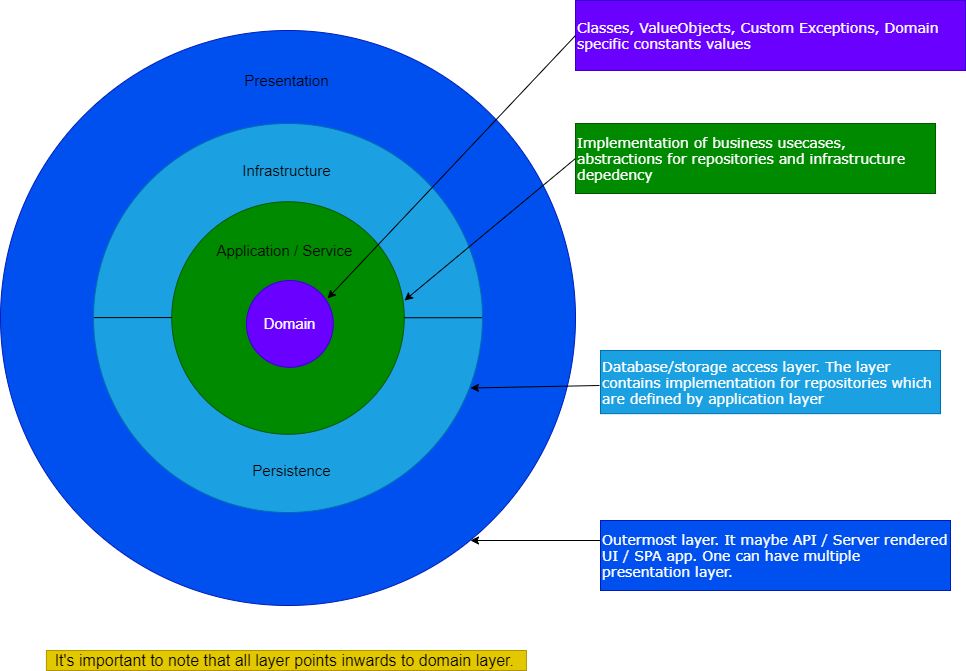

The diagram above was exported from draw.io. Its source (the exported page's mxGraphModel, read from the mxfile embedded in the PNG):
<mxGraphModel dx="1837" dy="970" grid="1" gridSize="10" guides="1" tooltips="1" connect="1" arrows="1" fold="1" page="1" pageScale="1" pageWidth="827" pageHeight="1169" math="0" shadow="0">
  <root>
    <mxCell id="0" />
    <mxCell id="1" parent="0" />
    <mxCell id="ijsABpNbHdL3nZqS0tOj-1" value="" style="ellipse;whiteSpace=wrap;html=1;aspect=fixed;fillColor=#0050ef;strokeColor=#001DBC;fontColor=#ffffff;" parent="1" vertex="1">
      <mxGeometry x="100" y="260" width="575" height="575" as="geometry" />
    </mxCell>
    <mxCell id="C5TN_ta3A3pcngIe51eA-7" value="" style="ellipse;whiteSpace=wrap;html=1;aspect=fixed;fillColor=#1ba1e2;strokeColor=#006EAF;fontColor=#ffffff;" vertex="1" parent="1">
      <mxGeometry x="193" y="353" width="389" height="389" as="geometry" />
    </mxCell>
    <mxCell id="C5TN_ta3A3pcngIe51eA-3" value="" style="ellipse;whiteSpace=wrap;html=1;aspect=fixed;fillColor=#008a00;strokeColor=#005700;fontColor=#ffffff;" vertex="1" parent="1">
      <mxGeometry x="271.25" y="431.25" width="232.5" height="232.5" as="geometry" />
    </mxCell>
    <mxCell id="ijsABpNbHdL3nZqS0tOj-2" value="&lt;font style=&quot;font-size: 15px&quot;&gt;Domain&lt;/font&gt;" style="ellipse;whiteSpace=wrap;html=1;aspect=fixed;fillColor=#6a00ff;strokeColor=#3700CC;fontColor=#ffffff;" parent="1" vertex="1">
      <mxGeometry x="345.91999999999996" y="510.00000000000006" width="86.84" height="86.84" as="geometry" />
    </mxCell>
    <mxCell id="C5TN_ta3A3pcngIe51eA-1" value="&lt;font style=&quot;font-size: 14px&quot; face=&quot;Verdana&quot;&gt;Classes, ValueObjects, Custom Exceptions, Domain specific constants values&lt;/font&gt;" style="rounded=0;whiteSpace=wrap;html=1;align=left;strokeColor=#3700CC;fontColor=#ffffff;fillColor=#6a00ff;" vertex="1" parent="1">
      <mxGeometry x="675" y="230" width="390" height="70" as="geometry" />
    </mxCell>
    <mxCell id="C5TN_ta3A3pcngIe51eA-2" value="" style="endArrow=classic;html=1;exitX=0;exitY=0.5;exitDx=0;exitDy=0;entryX=0.934;entryY=0.207;entryDx=0;entryDy=0;entryPerimeter=0;" edge="1" parent="1" source="C5TN_ta3A3pcngIe51eA-1" target="ijsABpNbHdL3nZqS0tOj-2">
      <mxGeometry width="50" height="50" relative="1" as="geometry">
        <mxPoint x="570" y="260" as="sourcePoint" />
        <mxPoint x="420" y="510" as="targetPoint" />
      </mxGeometry>
    </mxCell>
    <mxCell id="C5TN_ta3A3pcngIe51eA-4" value="Application / Service&amp;nbsp;&amp;nbsp;" style="text;html=1;align=center;verticalAlign=middle;resizable=0;points=[];autosize=1;strokeColor=none;fontSize=15;" vertex="1" parent="1">
      <mxGeometry x="307.5" y="470" width="160" height="20" as="geometry" />
    </mxCell>
    <mxCell id="C5TN_ta3A3pcngIe51eA-5" value="" style="endArrow=classic;html=1;exitX=0;exitY=0.5;exitDx=0;exitDy=0;" edge="1" parent="1" source="C5TN_ta3A3pcngIe51eA-6">
      <mxGeometry width="50" height="50" relative="1" as="geometry">
        <mxPoint x="720" y="350" as="sourcePoint" />
        <mxPoint x="504" y="530" as="targetPoint" />
      </mxGeometry>
    </mxCell>
    <mxCell id="C5TN_ta3A3pcngIe51eA-6" value="&lt;font style=&quot;font-size: 14px&quot; face=&quot;Verdana&quot;&gt;Implementation of business usecases, abstractions for repositories and infrastructure depedency&lt;/font&gt;" style="rounded=0;whiteSpace=wrap;html=1;align=left;fillColor=#008a00;strokeColor=#005700;fontColor=#ffffff;" vertex="1" parent="1">
      <mxGeometry x="675" y="353" width="360" height="70" as="geometry" />
    </mxCell>
    <mxCell id="C5TN_ta3A3pcngIe51eA-11" value="" style="endArrow=none;html=1;exitX=0.001;exitY=0.499;exitDx=0;exitDy=0;exitPerimeter=0;" edge="1" parent="1" source="C5TN_ta3A3pcngIe51eA-7">
      <mxGeometry width="50" height="50" relative="1" as="geometry">
        <mxPoint x="201.25" y="547.08" as="sourcePoint" />
        <mxPoint x="271.25" y="547.08" as="targetPoint" />
      </mxGeometry>
    </mxCell>
    <mxCell id="C5TN_ta3A3pcngIe51eA-12" value="" style="endArrow=none;html=1;exitX=0.001;exitY=0.499;exitDx=0;exitDy=0;exitPerimeter=0;" edge="1" parent="1">
      <mxGeometry width="50" height="50" relative="1" as="geometry">
        <mxPoint x="503.749" y="547.241" as="sourcePoint" />
        <mxPoint x="581.61" y="547.21" as="targetPoint" />
      </mxGeometry>
    </mxCell>
    <mxCell id="C5TN_ta3A3pcngIe51eA-13" value="Infrastructure" style="text;html=1;align=center;verticalAlign=middle;resizable=0;points=[];autosize=1;strokeColor=none;fontSize=15;" vertex="1" parent="1">
      <mxGeometry x="335.92" y="390" width="100" height="20" as="geometry" />
    </mxCell>
    <mxCell id="C5TN_ta3A3pcngIe51eA-14" value="Persistence" style="text;html=1;align=center;verticalAlign=middle;resizable=0;points=[];autosize=1;strokeColor=none;fontSize=15;" vertex="1" parent="1">
      <mxGeometry x="345.92" y="690" width="90" height="20" as="geometry" />
    </mxCell>
    <mxCell id="C5TN_ta3A3pcngIe51eA-15" value="" style="endArrow=classic;html=1;" edge="1" parent="1">
      <mxGeometry width="50" height="50" relative="1" as="geometry">
        <mxPoint x="730" y="770" as="sourcePoint" />
        <mxPoint x="570" y="770" as="targetPoint" />
      </mxGeometry>
    </mxCell>
    <mxCell id="C5TN_ta3A3pcngIe51eA-16" value="&lt;font style=&quot;font-size: 14px&quot; face=&quot;Verdana&quot;&gt;Database/storage access layer. The layer contains implementation for repositories which are defined by application layer&lt;/font&gt;" style="rounded=0;whiteSpace=wrap;html=1;align=left;fillColor=#1ba1e2;strokeColor=#006EAF;fontColor=#ffffff;" vertex="1" parent="1">
      <mxGeometry x="700" y="580" width="340" height="63.16" as="geometry" />
    </mxCell>
    <mxCell id="C5TN_ta3A3pcngIe51eA-17" value="Presentation&amp;nbsp;" style="text;html=1;align=center;verticalAlign=middle;resizable=0;points=[];autosize=1;strokeColor=none;fontSize=15;" vertex="1" parent="1">
      <mxGeometry x="337.5" y="300" width="100" height="20" as="geometry" />
    </mxCell>
    <mxCell id="C5TN_ta3A3pcngIe51eA-18" value="" style="endArrow=classic;html=1;entryX=0.969;entryY=0.68;entryDx=0;entryDy=0;entryPerimeter=0;exitX=-0.003;exitY=0.554;exitDx=0;exitDy=0;exitPerimeter=0;" edge="1" parent="1" source="C5TN_ta3A3pcngIe51eA-16" target="C5TN_ta3A3pcngIe51eA-7">
      <mxGeometry width="50" height="50" relative="1" as="geometry">
        <mxPoint x="720" y="610" as="sourcePoint" />
        <mxPoint x="580" y="620" as="targetPoint" />
      </mxGeometry>
    </mxCell>
    <mxCell id="C5TN_ta3A3pcngIe51eA-19" value="&lt;font style=&quot;font-size: 14px&quot; face=&quot;Verdana&quot;&gt;Outermost layer. It maybe API / Server rendered UI / SPA app. One can have multiple presentation layer.&amp;nbsp;&lt;/font&gt;" style="rounded=0;whiteSpace=wrap;html=1;align=left;fillColor=#0050ef;strokeColor=#001DBC;fontColor=#ffffff;" vertex="1" parent="1">
      <mxGeometry x="700" y="750" width="350" height="70" as="geometry" />
    </mxCell>
    <mxCell id="C5TN_ta3A3pcngIe51eA-20" value="&lt;font style=&quot;font-size: 16px&quot;&gt;It's important to note that all layer points inwards to domain layer.&amp;nbsp;&lt;/font&gt;" style="text;html=1;align=center;verticalAlign=middle;resizable=0;points=[];autosize=1;strokeColor=#B09500;fontSize=15;fillColor=#e3c800;fontColor=#000000;" vertex="1" parent="1">
      <mxGeometry x="145.92" y="880" width="480" height="20" as="geometry" />
    </mxCell>
  </root>
</mxGraphModel>